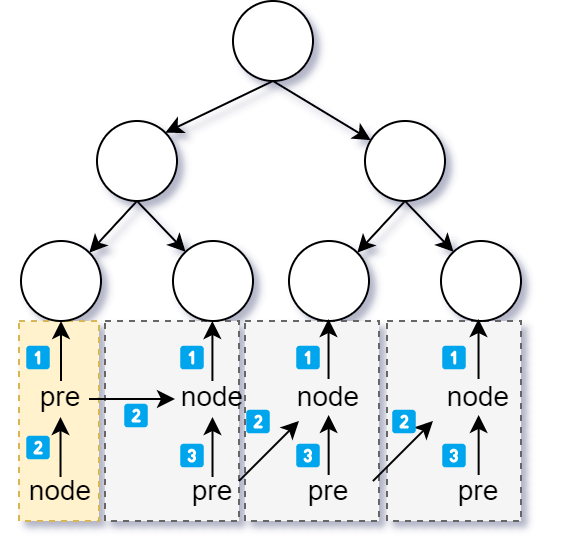

The diagram above was exported from draw.io. Its source (the exported page's mxGraphModel, read from the mxfile embedded in the PNG):
<mxGraphModel dx="494" dy="272" grid="1" gridSize="10" guides="1" tooltips="1" connect="1" arrows="1" fold="1" page="1" pageScale="1" pageWidth="827" pageHeight="1169" math="0" shadow="1">
  <root>
    <mxCell id="0" />
    <mxCell id="1" parent="0" />
    <mxCell id="MXaSUwVM3TgIk7I9iUuF-58" value="" style="rounded=0;whiteSpace=wrap;html=1;dashed=1;fontSize=14;fillColor=#f5f5f5;fontColor=#333333;strokeColor=#666666;" vertex="1" parent="1">
      <mxGeometry x="244" y="270" width="67" height="100" as="geometry" />
    </mxCell>
    <mxCell id="MXaSUwVM3TgIk7I9iUuF-57" value="" style="rounded=0;whiteSpace=wrap;html=1;dashed=1;fontSize=14;fillColor=#f5f5f5;fontColor=#333333;strokeColor=#666666;" vertex="1" parent="1">
      <mxGeometry x="173" y="270" width="67" height="100" as="geometry" />
    </mxCell>
    <mxCell id="MXaSUwVM3TgIk7I9iUuF-55" value="" style="rounded=0;whiteSpace=wrap;html=1;dashed=1;fontSize=14;fillColor=#f5f5f5;fontColor=#333333;strokeColor=#666666;" vertex="1" parent="1">
      <mxGeometry x="103" y="270" width="67" height="100" as="geometry" />
    </mxCell>
    <mxCell id="MXaSUwVM3TgIk7I9iUuF-51" value="" style="rounded=0;whiteSpace=wrap;html=1;dashed=1;fontSize=14;fillColor=#fff2cc;strokeColor=#d6b656;" vertex="1" parent="1">
      <mxGeometry x="60" y="270" width="40" height="100" as="geometry" />
    </mxCell>
    <mxCell id="MXaSUwVM3TgIk7I9iUuF-4" style="edgeStyle=none;rounded=0;orthogonalLoop=1;jettySize=auto;html=1;entryX=1;entryY=0;entryDx=0;entryDy=0;exitX=0.5;exitY=1;exitDx=0;exitDy=0;" edge="1" parent="1" source="MXaSUwVM3TgIk7I9iUuF-1" target="MXaSUwVM3TgIk7I9iUuF-2">
      <mxGeometry relative="1" as="geometry" />
    </mxCell>
    <mxCell id="MXaSUwVM3TgIk7I9iUuF-6" style="edgeStyle=none;rounded=0;orthogonalLoop=1;jettySize=auto;html=1;exitX=0.5;exitY=1;exitDx=0;exitDy=0;" edge="1" parent="1" source="MXaSUwVM3TgIk7I9iUuF-1" target="MXaSUwVM3TgIk7I9iUuF-3">
      <mxGeometry relative="1" as="geometry" />
    </mxCell>
    <mxCell id="MXaSUwVM3TgIk7I9iUuF-1" value="" style="ellipse;whiteSpace=wrap;html=1;aspect=fixed;" vertex="1" parent="1">
      <mxGeometry x="167" y="110" width="40" height="40" as="geometry" />
    </mxCell>
    <mxCell id="MXaSUwVM3TgIk7I9iUuF-2" value="" style="ellipse;whiteSpace=wrap;html=1;aspect=fixed;" vertex="1" parent="1">
      <mxGeometry x="99" y="170" width="40" height="40" as="geometry" />
    </mxCell>
    <mxCell id="MXaSUwVM3TgIk7I9iUuF-3" value="" style="ellipse;whiteSpace=wrap;html=1;aspect=fixed;" vertex="1" parent="1">
      <mxGeometry x="233" y="170" width="40" height="40" as="geometry" />
    </mxCell>
    <mxCell id="MXaSUwVM3TgIk7I9iUuF-9" style="edgeStyle=none;rounded=0;orthogonalLoop=1;jettySize=auto;html=1;entryX=1;entryY=0;entryDx=0;entryDy=0;exitX=0.5;exitY=1;exitDx=0;exitDy=0;" edge="1" target="MXaSUwVM3TgIk7I9iUuF-11" parent="1">
      <mxGeometry relative="1" as="geometry">
        <mxPoint x="119" y="210" as="sourcePoint" />
      </mxGeometry>
    </mxCell>
    <mxCell id="MXaSUwVM3TgIk7I9iUuF-10" style="edgeStyle=none;rounded=0;orthogonalLoop=1;jettySize=auto;html=1;exitX=0.5;exitY=1;exitDx=0;exitDy=0;" edge="1" target="MXaSUwVM3TgIk7I9iUuF-12" parent="1">
      <mxGeometry relative="1" as="geometry">
        <mxPoint x="119" y="210" as="sourcePoint" />
      </mxGeometry>
    </mxCell>
    <mxCell id="MXaSUwVM3TgIk7I9iUuF-11" value="" style="ellipse;whiteSpace=wrap;html=1;aspect=fixed;" vertex="1" parent="1">
      <mxGeometry x="61" y="230" width="40" height="40" as="geometry" />
    </mxCell>
    <mxCell id="MXaSUwVM3TgIk7I9iUuF-12" value="" style="ellipse;whiteSpace=wrap;html=1;aspect=fixed;" vertex="1" parent="1">
      <mxGeometry x="137" y="230" width="40" height="40" as="geometry" />
    </mxCell>
    <mxCell id="MXaSUwVM3TgIk7I9iUuF-14" style="edgeStyle=none;rounded=0;orthogonalLoop=1;jettySize=auto;html=1;entryX=1;entryY=0;entryDx=0;entryDy=0;exitX=0.5;exitY=1;exitDx=0;exitDy=0;" edge="1" parent="1" target="MXaSUwVM3TgIk7I9iUuF-16">
      <mxGeometry relative="1" as="geometry">
        <mxPoint x="253" y="210" as="sourcePoint" />
      </mxGeometry>
    </mxCell>
    <mxCell id="MXaSUwVM3TgIk7I9iUuF-15" style="edgeStyle=none;rounded=0;orthogonalLoop=1;jettySize=auto;html=1;exitX=0.5;exitY=1;exitDx=0;exitDy=0;" edge="1" parent="1" target="MXaSUwVM3TgIk7I9iUuF-17">
      <mxGeometry relative="1" as="geometry">
        <mxPoint x="253" y="210" as="sourcePoint" />
      </mxGeometry>
    </mxCell>
    <mxCell id="MXaSUwVM3TgIk7I9iUuF-16" value="" style="ellipse;whiteSpace=wrap;html=1;aspect=fixed;" vertex="1" parent="1">
      <mxGeometry x="195" y="230" width="40" height="40" as="geometry" />
    </mxCell>
    <mxCell id="MXaSUwVM3TgIk7I9iUuF-17" value="" style="ellipse;whiteSpace=wrap;html=1;aspect=fixed;" vertex="1" parent="1">
      <mxGeometry x="271" y="230" width="40" height="40" as="geometry" />
    </mxCell>
    <mxCell id="MXaSUwVM3TgIk7I9iUuF-18" value="" style="endArrow=classic;html=1;rounded=0;entryX=0.5;entryY=1;entryDx=0;entryDy=0;" edge="1" parent="1" target="MXaSUwVM3TgIk7I9iUuF-11">
      <mxGeometry width="50" height="50" relative="1" as="geometry">
        <mxPoint x="81" y="300" as="sourcePoint" />
        <mxPoint x="100" y="320" as="targetPoint" />
      </mxGeometry>
    </mxCell>
    <mxCell id="MXaSUwVM3TgIk7I9iUuF-19" value="&lt;font style=&quot;font-size: 14px&quot;&gt;pre&lt;/font&gt;" style="text;html=1;strokeColor=none;fillColor=none;align=center;verticalAlign=middle;whiteSpace=wrap;rounded=0;" vertex="1" parent="1">
      <mxGeometry x="51" y="293" width="60" height="30" as="geometry" />
    </mxCell>
    <mxCell id="MXaSUwVM3TgIk7I9iUuF-20" value="&lt;span style=&quot;font-size: 14px&quot;&gt;node&lt;/span&gt;" style="text;html=1;strokeColor=none;fillColor=none;align=center;verticalAlign=middle;whiteSpace=wrap;rounded=0;" vertex="1" parent="1">
      <mxGeometry x="51" y="340" width="60" height="30" as="geometry" />
    </mxCell>
    <mxCell id="MXaSUwVM3TgIk7I9iUuF-24" value="" style="endArrow=classic;html=1;rounded=0;entryX=0.5;entryY=1;entryDx=0;entryDy=0;" edge="1" parent="1">
      <mxGeometry width="50" height="50" relative="1" as="geometry">
        <mxPoint x="80.76" y="348" as="sourcePoint" />
        <mxPoint x="80.76" y="318" as="targetPoint" />
      </mxGeometry>
    </mxCell>
    <mxCell id="MXaSUwVM3TgIk7I9iUuF-32" value="" style="endArrow=classic;html=1;rounded=0;entryX=0.5;entryY=1;entryDx=0;entryDy=0;" edge="1" parent="1">
      <mxGeometry width="50" height="50" relative="1" as="geometry">
        <mxPoint x="156.71" y="300" as="sourcePoint" />
        <mxPoint x="156.71" y="270" as="targetPoint" />
      </mxGeometry>
    </mxCell>
    <mxCell id="MXaSUwVM3TgIk7I9iUuF-33" value="&lt;font style=&quot;font-size: 14px&quot;&gt;node&lt;/font&gt;" style="text;html=1;strokeColor=none;fillColor=none;align=center;verticalAlign=middle;whiteSpace=wrap;rounded=0;" vertex="1" parent="1">
      <mxGeometry x="127" y="293" width="60" height="30" as="geometry" />
    </mxCell>
    <mxCell id="MXaSUwVM3TgIk7I9iUuF-35" value="" style="endArrow=classic;html=1;rounded=0;fontSize=14;" edge="1" parent="1">
      <mxGeometry width="50" height="50" relative="1" as="geometry">
        <mxPoint x="95" y="309" as="sourcePoint" />
        <mxPoint x="138" y="309" as="targetPoint" />
      </mxGeometry>
    </mxCell>
    <mxCell id="MXaSUwVM3TgIk7I9iUuF-36" value="&lt;span style=&quot;font-size: 14px&quot;&gt;pre&lt;/span&gt;" style="text;html=1;strokeColor=none;fillColor=none;align=center;verticalAlign=middle;whiteSpace=wrap;rounded=0;" vertex="1" parent="1">
      <mxGeometry x="127" y="340" width="60" height="30" as="geometry" />
    </mxCell>
    <mxCell id="MXaSUwVM3TgIk7I9iUuF-37" value="" style="endArrow=classic;html=1;rounded=0;entryX=0.5;entryY=1;entryDx=0;entryDy=0;" edge="1" parent="1">
      <mxGeometry width="50" height="50" relative="1" as="geometry">
        <mxPoint x="156.76000000000005" y="348" as="sourcePoint" />
        <mxPoint x="156.76000000000005" y="318" as="targetPoint" />
      </mxGeometry>
    </mxCell>
    <mxCell id="MXaSUwVM3TgIk7I9iUuF-39" value="" style="endArrow=classic;html=1;rounded=0;entryX=0.5;entryY=1;entryDx=0;entryDy=0;" edge="1" parent="1">
      <mxGeometry width="50" height="50" relative="1" as="geometry">
        <mxPoint x="214.77000000000004" y="299" as="sourcePoint" />
        <mxPoint x="214.77000000000004" y="269" as="targetPoint" />
      </mxGeometry>
    </mxCell>
    <mxCell id="MXaSUwVM3TgIk7I9iUuF-40" value="" style="endArrow=classic;html=1;rounded=0;entryX=0.5;entryY=1;entryDx=0;entryDy=0;" edge="1" parent="1">
      <mxGeometry width="50" height="50" relative="1" as="geometry">
        <mxPoint x="214.82" y="347" as="sourcePoint" />
        <mxPoint x="214.82" y="317" as="targetPoint" />
      </mxGeometry>
    </mxCell>
    <mxCell id="MXaSUwVM3TgIk7I9iUuF-41" value="&lt;font style=&quot;font-size: 14px&quot;&gt;node&lt;/font&gt;" style="text;html=1;strokeColor=none;fillColor=none;align=center;verticalAlign=middle;whiteSpace=wrap;rounded=0;" vertex="1" parent="1">
      <mxGeometry x="185" y="293" width="60" height="30" as="geometry" />
    </mxCell>
    <mxCell id="MXaSUwVM3TgIk7I9iUuF-42" value="&lt;span style=&quot;font-size: 14px&quot;&gt;pre&lt;/span&gt;" style="text;html=1;strokeColor=none;fillColor=none;align=center;verticalAlign=middle;whiteSpace=wrap;rounded=0;" vertex="1" parent="1">
      <mxGeometry x="185" y="340" width="60" height="30" as="geometry" />
    </mxCell>
    <mxCell id="MXaSUwVM3TgIk7I9iUuF-44" value="" style="endArrow=classic;html=1;rounded=0;fontSize=14;" edge="1" parent="1">
      <mxGeometry width="50" height="50" relative="1" as="geometry">
        <mxPoint x="170" y="350" as="sourcePoint" />
        <mxPoint x="200" y="320" as="targetPoint" />
      </mxGeometry>
    </mxCell>
    <mxCell id="MXaSUwVM3TgIk7I9iUuF-45" value="" style="endArrow=classic;html=1;rounded=0;entryX=0.5;entryY=1;entryDx=0;entryDy=0;" edge="1" parent="1">
      <mxGeometry width="50" height="50" relative="1" as="geometry">
        <mxPoint x="289.77" y="299" as="sourcePoint" />
        <mxPoint x="289.77" y="269" as="targetPoint" />
      </mxGeometry>
    </mxCell>
    <mxCell id="MXaSUwVM3TgIk7I9iUuF-46" value="" style="endArrow=classic;html=1;rounded=0;entryX=0.5;entryY=1;entryDx=0;entryDy=0;" edge="1" parent="1">
      <mxGeometry width="50" height="50" relative="1" as="geometry">
        <mxPoint x="289.81999999999994" y="347" as="sourcePoint" />
        <mxPoint x="289.81999999999994" y="317" as="targetPoint" />
      </mxGeometry>
    </mxCell>
    <mxCell id="MXaSUwVM3TgIk7I9iUuF-47" value="&lt;font style=&quot;font-size: 14px&quot;&gt;node&lt;/font&gt;" style="text;html=1;strokeColor=none;fillColor=none;align=center;verticalAlign=middle;whiteSpace=wrap;rounded=0;" vertex="1" parent="1">
      <mxGeometry x="260" y="293" width="60" height="30" as="geometry" />
    </mxCell>
    <mxCell id="MXaSUwVM3TgIk7I9iUuF-48" value="&lt;span style=&quot;font-size: 14px&quot;&gt;pre&lt;/span&gt;" style="text;html=1;strokeColor=none;fillColor=none;align=center;verticalAlign=middle;whiteSpace=wrap;rounded=0;" vertex="1" parent="1">
      <mxGeometry x="260" y="340" width="60" height="30" as="geometry" />
    </mxCell>
    <mxCell id="MXaSUwVM3TgIk7I9iUuF-49" value="" style="endArrow=classic;html=1;rounded=0;fontSize=14;" edge="1" parent="1">
      <mxGeometry width="50" height="50" relative="1" as="geometry">
        <mxPoint x="237" y="350" as="sourcePoint" />
        <mxPoint x="267" y="320" as="targetPoint" />
      </mxGeometry>
    </mxCell>
    <mxCell id="MXaSUwVM3TgIk7I9iUuF-60" value="1⃣" style="text;html=1;strokeColor=none;fillColor=none;align=center;verticalAlign=middle;whiteSpace=wrap;rounded=0;dashed=1;fontSize=11;" vertex="1" parent="1">
      <mxGeometry x="60" y="280" width="20" height="17" as="geometry" />
    </mxCell>
    <mxCell id="MXaSUwVM3TgIk7I9iUuF-61" value="2⃣" style="text;html=1;strokeColor=none;fillColor=none;align=center;verticalAlign=middle;whiteSpace=wrap;rounded=0;dashed=1;fontSize=11;" vertex="1" parent="1">
      <mxGeometry x="60" y="326" width="20" height="17" as="geometry" />
    </mxCell>
    <mxCell id="MXaSUwVM3TgIk7I9iUuF-62" value="1⃣" style="text;html=1;strokeColor=none;fillColor=none;align=center;verticalAlign=middle;whiteSpace=wrap;rounded=0;dashed=1;fontSize=11;" vertex="1" parent="1">
      <mxGeometry x="137" y="280" width="20" height="17" as="geometry" />
    </mxCell>
    <mxCell id="MXaSUwVM3TgIk7I9iUuF-63" value="2⃣" style="text;html=1;strokeColor=none;fillColor=none;align=center;verticalAlign=middle;whiteSpace=wrap;rounded=0;dashed=1;fontSize=11;" vertex="1" parent="1">
      <mxGeometry x="109" y="309" width="20" height="17" as="geometry" />
    </mxCell>
    <mxCell id="MXaSUwVM3TgIk7I9iUuF-64" value="3⃣" style="text;html=1;strokeColor=none;fillColor=none;align=center;verticalAlign=middle;whiteSpace=wrap;rounded=0;dashed=1;fontSize=11;" vertex="1" parent="1">
      <mxGeometry x="137" y="329.5" width="20" height="17" as="geometry" />
    </mxCell>
    <mxCell id="MXaSUwVM3TgIk7I9iUuF-67" value="1⃣" style="text;html=1;strokeColor=none;fillColor=none;align=center;verticalAlign=middle;whiteSpace=wrap;rounded=0;dashed=1;fontSize=11;" vertex="1" parent="1">
      <mxGeometry x="194.5" y="280" width="20" height="17" as="geometry" />
    </mxCell>
    <mxCell id="MXaSUwVM3TgIk7I9iUuF-68" value="2⃣" style="text;html=1;strokeColor=none;fillColor=none;align=center;verticalAlign=middle;whiteSpace=wrap;rounded=0;dashed=1;fontSize=11;" vertex="1" parent="1">
      <mxGeometry x="170" y="312.5" width="20" height="17" as="geometry" />
    </mxCell>
    <mxCell id="MXaSUwVM3TgIk7I9iUuF-69" value="3⃣" style="text;html=1;strokeColor=none;fillColor=none;align=center;verticalAlign=middle;whiteSpace=wrap;rounded=0;dashed=1;fontSize=11;" vertex="1" parent="1">
      <mxGeometry x="194.5" y="329.5" width="20" height="17" as="geometry" />
    </mxCell>
    <mxCell id="MXaSUwVM3TgIk7I9iUuF-70" value="1⃣" style="text;html=1;strokeColor=none;fillColor=none;align=center;verticalAlign=middle;whiteSpace=wrap;rounded=0;dashed=1;fontSize=11;" vertex="1" parent="1">
      <mxGeometry x="267.5" y="280" width="20" height="17" as="geometry" />
    </mxCell>
    <mxCell id="MXaSUwVM3TgIk7I9iUuF-71" value="2⃣" style="text;html=1;strokeColor=none;fillColor=none;align=center;verticalAlign=middle;whiteSpace=wrap;rounded=0;dashed=1;fontSize=11;" vertex="1" parent="1">
      <mxGeometry x="243" y="312.5" width="20" height="17" as="geometry" />
    </mxCell>
    <mxCell id="MXaSUwVM3TgIk7I9iUuF-72" value="3⃣" style="text;html=1;strokeColor=none;fillColor=none;align=center;verticalAlign=middle;whiteSpace=wrap;rounded=0;dashed=1;fontSize=11;" vertex="1" parent="1">
      <mxGeometry x="267.5" y="329.5" width="20" height="17" as="geometry" />
    </mxCell>
  </root>
</mxGraphModel>